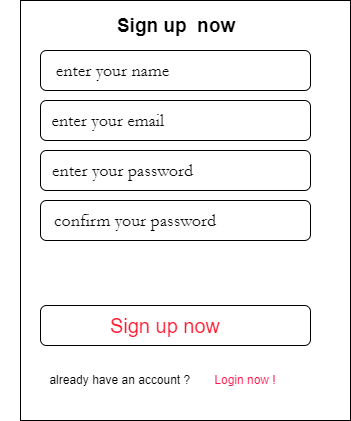

The diagram above was exported from draw.io. Its source (the exported page's mxGraphModel, read from the mxfile embedded in the PNG):
<mxGraphModel dx="694" dy="707" grid="1" gridSize="10" guides="1" tooltips="1" connect="1" arrows="1" fold="1" page="1" pageScale="1" pageWidth="1100" pageHeight="850" math="0" shadow="0">
  <root>
    <mxCell id="0" />
    <mxCell id="1" parent="0" />
    <mxCell id="rZ6MeIjDDS0OPbSls3jt-1" value="" style="rounded=0;whiteSpace=wrap;html=1;direction=south;labelBackgroundColor=none;" parent="1" vertex="1">
      <mxGeometry x="320" y="80" width="330" height="420" as="geometry" />
    </mxCell>
    <mxCell id="h-ImBiJp30qEJbIKvfBn-1" value="Sign up&amp;nbsp; now" style="text;html=1;strokeColor=none;fillColor=none;align=center;verticalAlign=middle;whiteSpace=wrap;rounded=0;fontStyle=1;fontSize=19;labelBackgroundColor=none;" parent="1" vertex="1">
      <mxGeometry x="376" y="91" width="200" height="30" as="geometry" />
    </mxCell>
    <mxCell id="JdROHvUJVCtLCyGp4Q60-1" value="" style="rounded=1;whiteSpace=wrap;html=1;labelBackgroundColor=none;labelBorderColor=#baa1a1;" parent="1" vertex="1">
      <mxGeometry x="340" y="130" width="270" height="40" as="geometry" />
    </mxCell>
    <mxCell id="JdROHvUJVCtLCyGp4Q60-2" value="" style="rounded=1;whiteSpace=wrap;html=1;labelBackgroundColor=none;labelBorderColor=#baa1a1;" parent="1" vertex="1">
      <mxGeometry x="340" y="180" width="270" height="40" as="geometry" />
    </mxCell>
    <mxCell id="JdROHvUJVCtLCyGp4Q60-3" value="" style="rounded=1;whiteSpace=wrap;html=1;labelBackgroundColor=none;labelBorderColor=#baa1a1;" parent="1" vertex="1">
      <mxGeometry x="340" y="230" width="270" height="40" as="geometry" />
    </mxCell>
    <mxCell id="JdROHvUJVCtLCyGp4Q60-4" value="" style="rounded=1;whiteSpace=wrap;html=1;labelBackgroundColor=none;labelBorderColor=#baa1a1;" parent="1" vertex="1">
      <mxGeometry x="340" y="280" width="270" height="40" as="geometry" />
    </mxCell>
    <mxCell id="jZUImGC33uYvWDUkMmRb-2" value="" style="rounded=1;whiteSpace=wrap;html=1;labelBackgroundColor=none;labelBorderColor=#baa1a1;" parent="1" vertex="1">
      <mxGeometry x="340" y="385" width="270" height="40" as="geometry" />
    </mxCell>
    <mxCell id="_KHdg8FJS15vcWTj0_Xd-1" value="enter your name" style="text;html=1;strokeColor=none;fillColor=none;align=center;verticalAlign=middle;whiteSpace=wrap;rounded=0;fontFamily=Garamond;fontSize=18;" parent="1" vertex="1">
      <mxGeometry x="320" y="132.5" width="185" height="35" as="geometry" />
    </mxCell>
    <mxCell id="0vm3p2IjQwo1pduVJufN-1" value="&lt;font style=&quot;font-size: 18px;&quot;&gt;enter your email&amp;nbsp;&lt;/font&gt;" style="text;html=1;strokeColor=none;fillColor=none;align=center;verticalAlign=middle;whiteSpace=wrap;rounded=0;fontSize=18;fontFamily=Garamond;labelBackgroundColor=none;" parent="1" vertex="1">
      <mxGeometry x="320" y="180" width="180" height="40" as="geometry" />
    </mxCell>
    <mxCell id="uswDzwBjhqVZacaIoJS5-1" value="enter your password" style="text;html=1;strokeColor=none;fillColor=none;align=center;verticalAlign=middle;whiteSpace=wrap;rounded=0;fontSize=18;fontFamily=Garamond;labelBackgroundColor=none;" parent="1" vertex="1">
      <mxGeometry x="300" y="240" width="245" height="20" as="geometry" />
    </mxCell>
    <mxCell id="p2k2SvJxvZNX_F6Nd6ZX-1" value="confirm your password" style="text;html=1;strokeColor=none;fillColor=none;align=center;verticalAlign=middle;whiteSpace=wrap;rounded=0;fontSize=18;fontFamily=Garamond;labelBackgroundColor=none;" parent="1" vertex="1">
      <mxGeometry x="310" y="285" width="250" height="30" as="geometry" />
    </mxCell>
    <mxCell id="SrDqRtQGe5Dx31P0waTa-1" value="Sign up now" style="text;html=1;strokeColor=none;fillColor=none;align=center;verticalAlign=middle;whiteSpace=wrap;rounded=0;fontSize=20;fontColor=#FF172E;" parent="1" vertex="1">
      <mxGeometry x="360" y="390" width="210" height="30" as="geometry" />
    </mxCell>
    <mxCell id="ucwgMwHTuPQY8V_FWN4G-1" value="already have an account ?&amp;nbsp;" style="text;html=1;strokeColor=none;fillColor=none;align=center;verticalAlign=middle;whiteSpace=wrap;rounded=0;" parent="1" vertex="1">
      <mxGeometry x="320" y="440" width="202.5" height="40" as="geometry" />
    </mxCell>
    <mxCell id="_ZgQJSHdeUVjLKdfsaXR-1" value="Login now !" style="text;html=1;strokeColor=none;fillColor=none;align=center;verticalAlign=middle;whiteSpace=wrap;rounded=0;fontColor=#FF144B;" parent="1" vertex="1">
      <mxGeometry x="510" y="445" width="70" height="30" as="geometry" />
    </mxCell>
  </root>
</mxGraphModel>